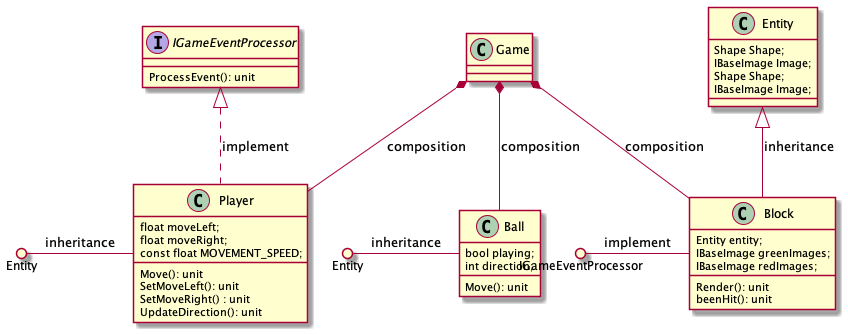

The diagram above was rendered by PlantUML. Its source (embedded in the PNG):
@startuml Breakout3

' class Game {
'    GameEventBus gamebus;
'    StateMachine stateMachine;
'    KeyHandler():unit
'}

class Entity {
    Shape Shape;
    IBaseImage Image;
}

class Player {
    float moveLeft;
    float moveRight;
    const float MOVEMENT_SPEED;
    Move(): unit
    SetMoveLeft(): unit
    SetMoveRight() : unit
    UpdateDirection(): unit
}

class Ball {
    bool playing;
    int direction;
    Move(): unit
}


class Block {
    Entity entity;
    IBaseImage greenImages;
    IBaseImage redImages;
    Render(): unit
    beenHit(): unit

}
class Entity {
    Shape Shape;
    IBaseImage Image;
}

interface IGameEventProcessor {
    ProcessEvent(): unit
}

Entity <|-- Block : inheritance
Entity ()- Player : inheritance
Entity ()- Ball : inheritance

IGameEventProcessor (). Block : implement
IGameEventProcessor <|.. Player : implement

Game *-- Block : composition
Game *-- Player : composition
Game *-- Ball : composition

@enduml